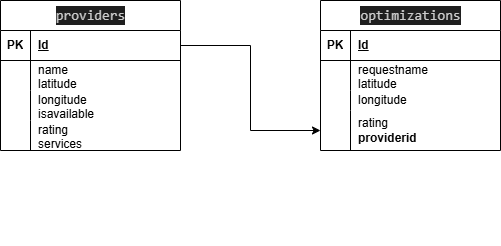

The diagram above was exported from draw.io. Its source (the exported page's mxGraphModel, read from the mxfile embedded in the PNG):
<mxGraphModel dx="786" dy="417" grid="1" gridSize="10" guides="1" tooltips="1" connect="1" arrows="1" fold="1" page="1" pageScale="1" pageWidth="827" pageHeight="1169" math="0" shadow="0">
  <root>
    <mxCell id="0" />
    <mxCell id="1" parent="0" />
    <mxCell id="VbteUoC2pQ7Im7EFW7GG-1" parent="1" style="shape=table;startSize=30;container=1;collapsible=1;childLayout=tableLayout;fixedRows=1;rowLines=0;fontStyle=1;align=center;resizeLast=1;html=1;" value="&lt;div style=&quot;color: rgb(204, 204, 204); background-color: rgb(31, 31, 31); font-family: Consolas, &amp;quot;Courier New&amp;quot;, monospace; font-weight: normal; font-size: 14px; line-height: 19px; white-space-collapse: preserve;&quot;&gt;providers&lt;/div&gt;" vertex="1">
      <mxGeometry height="150" width="180" x="240" y="130" as="geometry" />
    </mxCell>
    <mxCell id="VbteUoC2pQ7Im7EFW7GG-2" parent="VbteUoC2pQ7Im7EFW7GG-1" style="shape=tableRow;horizontal=0;startSize=0;swimlaneHead=0;swimlaneBody=0;fillColor=none;collapsible=0;dropTarget=0;points=[[0,0.5],[1,0.5]];portConstraint=eastwest;top=0;left=0;right=0;bottom=1;" value="" vertex="1">
      <mxGeometry height="30" width="180" y="30" as="geometry" />
    </mxCell>
    <mxCell id="VbteUoC2pQ7Im7EFW7GG-3" parent="VbteUoC2pQ7Im7EFW7GG-2" style="shape=partialRectangle;connectable=0;fillColor=none;top=0;left=0;bottom=0;right=0;fontStyle=1;overflow=hidden;whiteSpace=wrap;html=1;" value="PK" vertex="1">
      <mxGeometry height="30" width="30" as="geometry">
        <mxRectangle height="30" width="30" as="alternateBounds" />
      </mxGeometry>
    </mxCell>
    <mxCell id="VbteUoC2pQ7Im7EFW7GG-4" parent="VbteUoC2pQ7Im7EFW7GG-2" style="shape=partialRectangle;connectable=0;fillColor=none;top=0;left=0;bottom=0;right=0;align=left;spacingLeft=6;fontStyle=5;overflow=hidden;whiteSpace=wrap;html=1;" value="Id" vertex="1">
      <mxGeometry height="30" width="150" x="30" as="geometry">
        <mxRectangle height="30" width="150" as="alternateBounds" />
      </mxGeometry>
    </mxCell>
    <mxCell id="VbteUoC2pQ7Im7EFW7GG-5" parent="VbteUoC2pQ7Im7EFW7GG-1" style="shape=tableRow;horizontal=0;startSize=0;swimlaneHead=0;swimlaneBody=0;fillColor=none;collapsible=0;dropTarget=0;points=[[0,0.5],[1,0.5]];portConstraint=eastwest;top=0;left=0;right=0;bottom=0;" value="" vertex="1">
      <mxGeometry height="30" width="180" y="60" as="geometry" />
    </mxCell>
    <mxCell id="VbteUoC2pQ7Im7EFW7GG-6" parent="VbteUoC2pQ7Im7EFW7GG-5" style="shape=partialRectangle;connectable=0;fillColor=none;top=0;left=0;bottom=0;right=0;editable=1;overflow=hidden;whiteSpace=wrap;html=1;" value="" vertex="1">
      <mxGeometry height="30" width="30" as="geometry">
        <mxRectangle height="30" width="30" as="alternateBounds" />
      </mxGeometry>
    </mxCell>
    <mxCell id="VbteUoC2pQ7Im7EFW7GG-7" parent="VbteUoC2pQ7Im7EFW7GG-5" style="shape=partialRectangle;connectable=0;fillColor=none;top=0;left=0;bottom=0;right=0;align=left;spacingLeft=6;overflow=hidden;whiteSpace=wrap;html=1;" value="name&lt;div&gt;latitude&lt;/div&gt;" vertex="1">
      <mxGeometry height="30" width="150" x="30" as="geometry">
        <mxRectangle height="30" width="150" as="alternateBounds" />
      </mxGeometry>
    </mxCell>
    <mxCell id="VbteUoC2pQ7Im7EFW7GG-8" parent="VbteUoC2pQ7Im7EFW7GG-1" style="shape=tableRow;horizontal=0;startSize=0;swimlaneHead=0;swimlaneBody=0;fillColor=none;collapsible=0;dropTarget=0;points=[[0,0.5],[1,0.5]];portConstraint=eastwest;top=0;left=0;right=0;bottom=0;" value="" vertex="1">
      <mxGeometry height="30" width="180" y="90" as="geometry" />
    </mxCell>
    <mxCell id="VbteUoC2pQ7Im7EFW7GG-9" parent="VbteUoC2pQ7Im7EFW7GG-8" style="shape=partialRectangle;connectable=0;fillColor=none;top=0;left=0;bottom=0;right=0;editable=1;overflow=hidden;whiteSpace=wrap;html=1;" value="" vertex="1">
      <mxGeometry height="30" width="30" as="geometry">
        <mxRectangle height="30" width="30" as="alternateBounds" />
      </mxGeometry>
    </mxCell>
    <mxCell id="VbteUoC2pQ7Im7EFW7GG-10" parent="VbteUoC2pQ7Im7EFW7GG-8" style="shape=partialRectangle;connectable=0;fillColor=none;top=0;left=0;bottom=0;right=0;align=left;spacingLeft=6;overflow=hidden;whiteSpace=wrap;html=1;" value="longitude&lt;div&gt;isavailable&lt;/div&gt;&lt;div&gt;&lt;br&gt;&lt;/div&gt;" vertex="1">
      <mxGeometry height="30" width="150" x="30" as="geometry">
        <mxRectangle height="30" width="150" as="alternateBounds" />
      </mxGeometry>
    </mxCell>
    <mxCell id="VbteUoC2pQ7Im7EFW7GG-11" parent="VbteUoC2pQ7Im7EFW7GG-1" style="shape=tableRow;horizontal=0;startSize=0;swimlaneHead=0;swimlaneBody=0;fillColor=none;collapsible=0;dropTarget=0;points=[[0,0.5],[1,0.5]];portConstraint=eastwest;top=0;left=0;right=0;bottom=0;" value="" vertex="1">
      <mxGeometry height="30" width="180" y="120" as="geometry" />
    </mxCell>
    <mxCell id="VbteUoC2pQ7Im7EFW7GG-12" parent="VbteUoC2pQ7Im7EFW7GG-11" style="shape=partialRectangle;connectable=0;fillColor=none;top=0;left=0;bottom=0;right=0;editable=1;overflow=hidden;whiteSpace=wrap;html=1;" value="" vertex="1">
      <mxGeometry height="30" width="30" as="geometry">
        <mxRectangle height="30" width="30" as="alternateBounds" />
      </mxGeometry>
    </mxCell>
    <mxCell id="VbteUoC2pQ7Im7EFW7GG-13" parent="VbteUoC2pQ7Im7EFW7GG-11" style="shape=partialRectangle;connectable=0;fillColor=none;top=0;left=0;bottom=0;right=0;align=left;spacingLeft=6;overflow=hidden;whiteSpace=wrap;html=1;" value="rating&amp;nbsp;&lt;div&gt;services&lt;/div&gt;" vertex="1">
      <mxGeometry height="30" width="150" x="30" as="geometry">
        <mxRectangle height="30" width="150" as="alternateBounds" />
      </mxGeometry>
    </mxCell>
    <mxCell id="VbteUoC2pQ7Im7EFW7GG-15" parent="1" style="shape=partialRectangle;connectable=0;fillColor=none;top=0;left=0;bottom=0;right=0;editable=1;overflow=hidden;whiteSpace=wrap;html=1;" value="" vertex="1">
      <mxGeometry height="30" width="30" x="340" y="345" as="geometry">
        <mxRectangle height="30" width="30" as="alternateBounds" />
      </mxGeometry>
    </mxCell>
    <mxCell id="VbteUoC2pQ7Im7EFW7GG-16" parent="1" style="shape=table;startSize=30;container=1;collapsible=1;childLayout=tableLayout;fixedRows=1;rowLines=0;fontStyle=1;align=center;resizeLast=1;html=1;" value="&lt;div style=&quot;color: rgb(204, 204, 204); background-color: rgb(31, 31, 31); font-family: Consolas, &amp;quot;Courier New&amp;quot;, monospace; font-weight: normal; font-size: 14px; line-height: 19px; white-space-collapse: preserve;&quot;&gt;&lt;div style=&quot;line-height: 19px;&quot;&gt;optimizations&lt;/div&gt;&lt;/div&gt;" vertex="1">
      <mxGeometry height="150" width="180" x="560" y="130" as="geometry" />
    </mxCell>
    <mxCell id="VbteUoC2pQ7Im7EFW7GG-17" parent="VbteUoC2pQ7Im7EFW7GG-16" style="shape=tableRow;horizontal=0;startSize=0;swimlaneHead=0;swimlaneBody=0;fillColor=none;collapsible=0;dropTarget=0;points=[[0,0.5],[1,0.5]];portConstraint=eastwest;top=0;left=0;right=0;bottom=1;" value="" vertex="1">
      <mxGeometry height="30" width="180" y="30" as="geometry" />
    </mxCell>
    <mxCell id="VbteUoC2pQ7Im7EFW7GG-18" parent="VbteUoC2pQ7Im7EFW7GG-17" style="shape=partialRectangle;connectable=0;fillColor=none;top=0;left=0;bottom=0;right=0;fontStyle=1;overflow=hidden;whiteSpace=wrap;html=1;" value="PK" vertex="1">
      <mxGeometry height="30" width="30" as="geometry">
        <mxRectangle height="30" width="30" as="alternateBounds" />
      </mxGeometry>
    </mxCell>
    <mxCell id="VbteUoC2pQ7Im7EFW7GG-19" parent="VbteUoC2pQ7Im7EFW7GG-17" style="shape=partialRectangle;connectable=0;fillColor=none;top=0;left=0;bottom=0;right=0;align=left;spacingLeft=6;fontStyle=5;overflow=hidden;whiteSpace=wrap;html=1;" value="Id" vertex="1">
      <mxGeometry height="30" width="150" x="30" as="geometry">
        <mxRectangle height="30" width="150" as="alternateBounds" />
      </mxGeometry>
    </mxCell>
    <mxCell id="VbteUoC2pQ7Im7EFW7GG-20" parent="VbteUoC2pQ7Im7EFW7GG-16" style="shape=tableRow;horizontal=0;startSize=0;swimlaneHead=0;swimlaneBody=0;fillColor=none;collapsible=0;dropTarget=0;points=[[0,0.5],[1,0.5]];portConstraint=eastwest;top=0;left=0;right=0;bottom=0;" value="" vertex="1">
      <mxGeometry height="30" width="180" y="60" as="geometry" />
    </mxCell>
    <mxCell id="VbteUoC2pQ7Im7EFW7GG-21" parent="VbteUoC2pQ7Im7EFW7GG-20" style="shape=partialRectangle;connectable=0;fillColor=none;top=0;left=0;bottom=0;right=0;editable=1;overflow=hidden;whiteSpace=wrap;html=1;" value="" vertex="1">
      <mxGeometry height="30" width="30" as="geometry">
        <mxRectangle height="30" width="30" as="alternateBounds" />
      </mxGeometry>
    </mxCell>
    <mxCell id="VbteUoC2pQ7Im7EFW7GG-22" parent="VbteUoC2pQ7Im7EFW7GG-20" style="shape=partialRectangle;connectable=0;fillColor=none;top=0;left=0;bottom=0;right=0;align=left;spacingLeft=6;overflow=hidden;whiteSpace=wrap;html=1;" value="requestname&lt;div&gt;latitude&lt;/div&gt;" vertex="1">
      <mxGeometry height="30" width="150" x="30" as="geometry">
        <mxRectangle height="30" width="150" as="alternateBounds" />
      </mxGeometry>
    </mxCell>
    <mxCell id="VbteUoC2pQ7Im7EFW7GG-23" parent="VbteUoC2pQ7Im7EFW7GG-16" style="shape=tableRow;horizontal=0;startSize=0;swimlaneHead=0;swimlaneBody=0;fillColor=none;collapsible=0;dropTarget=0;points=[[0,0.5],[1,0.5]];portConstraint=eastwest;top=0;left=0;right=0;bottom=0;" value="" vertex="1">
      <mxGeometry height="20" width="180" y="90" as="geometry" />
    </mxCell>
    <mxCell id="VbteUoC2pQ7Im7EFW7GG-24" parent="VbteUoC2pQ7Im7EFW7GG-23" style="shape=partialRectangle;connectable=0;fillColor=none;top=0;left=0;bottom=0;right=0;editable=1;overflow=hidden;whiteSpace=wrap;html=1;" value="" vertex="1">
      <mxGeometry height="20" width="30" as="geometry">
        <mxRectangle height="20" width="30" as="alternateBounds" />
      </mxGeometry>
    </mxCell>
    <mxCell id="VbteUoC2pQ7Im7EFW7GG-25" parent="VbteUoC2pQ7Im7EFW7GG-23" style="shape=partialRectangle;connectable=0;fillColor=none;top=0;left=0;bottom=0;right=0;align=left;spacingLeft=6;overflow=hidden;whiteSpace=wrap;html=1;" value="longitude" vertex="1">
      <mxGeometry height="20" width="150" x="30" as="geometry">
        <mxRectangle height="20" width="150" as="alternateBounds" />
      </mxGeometry>
    </mxCell>
    <mxCell id="VbteUoC2pQ7Im7EFW7GG-26" parent="VbteUoC2pQ7Im7EFW7GG-16" style="shape=tableRow;horizontal=0;startSize=0;swimlaneHead=0;swimlaneBody=0;fillColor=none;collapsible=0;dropTarget=0;points=[[0,0.5],[1,0.5]];portConstraint=eastwest;top=0;left=0;right=0;bottom=0;" value="" vertex="1">
      <mxGeometry height="40" width="180" y="110" as="geometry" />
    </mxCell>
    <mxCell id="VbteUoC2pQ7Im7EFW7GG-27" parent="VbteUoC2pQ7Im7EFW7GG-26" style="shape=partialRectangle;connectable=0;fillColor=none;top=0;left=0;bottom=0;right=0;editable=1;overflow=hidden;whiteSpace=wrap;html=1;" value="" vertex="1">
      <mxGeometry height="40" width="30" as="geometry">
        <mxRectangle height="40" width="30" as="alternateBounds" />
      </mxGeometry>
    </mxCell>
    <mxCell id="VbteUoC2pQ7Im7EFW7GG-28" parent="VbteUoC2pQ7Im7EFW7GG-26" style="shape=partialRectangle;connectable=0;fillColor=none;top=0;left=0;bottom=0;right=0;align=left;spacingLeft=6;overflow=hidden;whiteSpace=wrap;html=1;" value="rating&amp;nbsp;&lt;div&gt;&lt;b&gt;providerid&lt;/b&gt;&lt;/div&gt;" vertex="1">
      <mxGeometry height="40" width="150" x="30" as="geometry">
        <mxRectangle height="40" width="150" as="alternateBounds" />
      </mxGeometry>
    </mxCell>
    <mxCell id="VbteUoC2pQ7Im7EFW7GG-29" edge="1" parent="1" source="VbteUoC2pQ7Im7EFW7GG-2" style="edgeStyle=orthogonalEdgeStyle;rounded=0;orthogonalLoop=1;jettySize=auto;html=1;" target="VbteUoC2pQ7Im7EFW7GG-26">
      <mxGeometry relative="1" as="geometry" />
    </mxCell>
  </root>
</mxGraphModel>